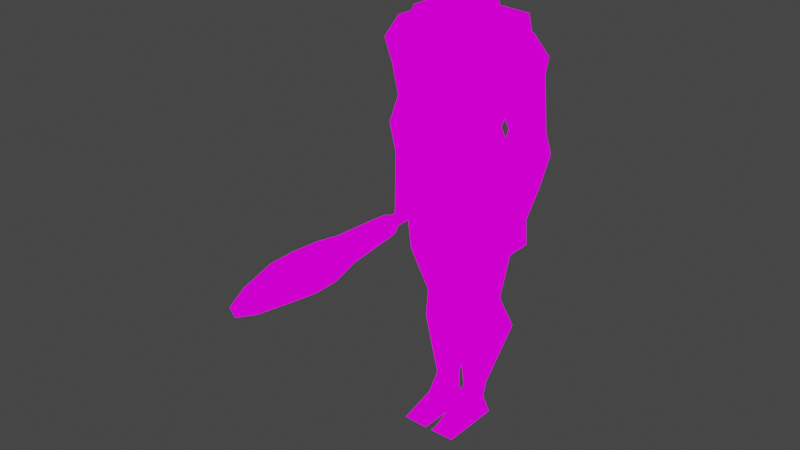 # Source: cyclops.blend  (saved by Blender 2.93.20; exported with 4.5.12 LTS)
import bpy
from mathutils import Matrix  # noqa: F401  (used for matrix-valued properties, if any)

bpy.ops.wm.read_factory_settings(use_empty=True)
scene = bpy.context.scene
scene.name = 'Scene'

# ---- collections
col_collection = bpy.data.collections.new('Collection'); scene.collection.children.link(col_collection)

# ---- images (referenced by path relative to the original .blend; pixels are not part of the script)
import os
ASSET_DIR = os.environ.get("B2B_ASSET_DIR", "")  # directory of the original .blend (textures are referenced by path, not embedded)
HERE = os.path.dirname(os.path.abspath(__file__))  # packed textures are extracted next to this script under _unpacked/

def load_image(name, relpath, width, height, colorspace="sRGB"):
    """Load a texture the original file referenced (path relative to the .blend, or extracted next to this script)."""
    p = next((c for c in (os.path.join(HERE, relpath), os.path.join(ASSET_DIR, relpath)) if relpath and os.path.exists(c)), "")
    if p:
        img = bpy.data.images.load(p, check_existing=True)
        img.name = name
    else:  # same state as the original file: an image datablock whose file is absent (Cycles renders it pink)
        img = bpy.data.images.new(name, width, height)
        img.source = "FILE"
        img.filepath = "//" + (relpath or name)
    img.colorspace_settings.name = colorspace
    return img
img_cyctet_jpg = load_image('cyctet.jpg', 'cyctet.jpg', 1024, 1024, 'sRGB')

# ---- materials (node trees are filled in below, after node groups)
mat_cyc = bpy.data.materials.new('cyc')
mat_cyc.use_transparent_shadow = False

# ---- material node trees
mat_cyc.use_nodes = True; mat_cyc.node_tree.nodes.clear()
_N = mat_cyc.node_tree.nodes; _L = mat_cyc.node_tree.links
n0 = _N.new('ShaderNodeOutputMaterial'); n0.name = 'Material Output'; n0.location = (300, 300)
n1 = _N.new('ShaderNodeEmission'); n1.name = 'Emission'; n1.location = (10, 300)
n2 = _N.new('ShaderNodeTexImage'); n2.name = 'Image Texture'; n2.location = (-280, 280)
n2.image = img_cyctet_jpg
_L.new(n1.outputs[0], n0.inputs[0])
_L.new(n2.outputs[0], n1.inputs[0])
n0.is_active_output = True

# ---- world
world_world = bpy.data.worlds.new('World'); scene.world = world_world
world_world.use_nodes = True; world_world.node_tree.nodes.clear()
_N = world_world.node_tree.nodes; _L = world_world.node_tree.links
n0 = _N.new('ShaderNodeOutputWorld'); n0.name = 'World Output'; n0.location = (300, 300)
n1 = _N.new('ShaderNodeBackground'); n1.name = 'Background'; n1.location = (10, 300)
n1.inputs[0].default_value = (0.05088, 0.05088, 0.05088, 1.0)
_L.new(n1.outputs[0], n0.inputs[0])
n0.is_active_output = True
world_world.color = (0.05088, 0.05088, 0.05088)
world_world.use_sun_shadow = False
world_world.sun_shadow_jitter_overblur = 0.0

# ---- meshes
me_cube_003 = bpy.data.meshes.new('Cube.003')
me_cube_003.from_pydata([(0.9161, -1.3, -1.713), (0.7976, -1.263, -1.162), (0.9161, 0.3542, -1.713), (0.7976, 1.193, -1.162), (0.9434, -1.272, -0.6421), (0.9434, 1.247, -0.6421), (1.025, -1.637, 0.324), (1.025, 1.466, 0.324), (1.025, -1.728, 1.108), (1.025, 1.165, 1.108), (0.6973, -1.482, 1.636), (0.6973, 0.8919, 1.636), (1.677, -1.535, -2.259), (1.677, 0.5167, -2.259), (-0.9161, -1.3, -1.713), (-0.7976, -1.263, -1.162), (-0.9161, 0.3542, -1.713), (-0.7976, 1.193, -1.162), (0.0, 0.3542, -1.758), (0.0, 1.193, -1.162), (0.0, -1.3, -1.758), (0.0, -1.263, -1.162), (-0.9434, -1.272, -0.6421), (-0.9434, 1.247, -0.6421), (0.0, 1.247, -0.6421), (0.0, -1.272, -0.6421), (-1.025, -1.637, 0.324), (-1.025, 1.466, 0.324), (0.0, 1.466, 0.324), (0.0, -1.637, 0.324), (-1.025, -1.728, 1.108), (-1.025, 1.165, 1.108), (0.0, 1.165, 1.108), (0.0, -1.728, 1.108), (-0.6973, -1.482, 1.636), (-0.6973, 0.8919, 1.636), (0.0, 0.8919, 1.819), (0.0, -1.482, 1.819), (-1.677, -1.535, -2.259), (-1.677, 0.5167, -2.259), (0.0, 0.5167, -2.228), (0.0, -1.535, -2.228), (2.312, 0.5596, -1.832), (2.312, 1.948, -3.912), (2.312, -1.542, -1.863), (2.312, -2.197, -3.927), (1.629, 1.976, -6.947), (1.629, -0.8061, -6.993), (1.947, 1.851, -7.695), (1.947, -0.8061, -7.555), (1.891, 1.851, -8.275), (1.891, -1.087, -8.213), (1.154, -2.197, -3.927), (1.154, 0.5596, -1.775), (1.154, 1.948, -3.912), (1.154, -1.542, -1.806), (0.9735, -0.8061, -7.555), (0.816, -0.8061, -6.993), (0.816, 1.976, -6.947), (0.9457, -1.158, -9.716), (0.9735, 1.851, -7.695), (0.9457, 1.504, -9.731), (-2.273, 0.5596, -1.832), (-2.273, 1.948, -3.912), (-2.273, -1.542, -1.863), (-2.273, -2.197, -3.927), (0.01954, 1.948, -3.912), (0.01954, -1.542, -1.751), (0.01954, -2.197, -3.927), (0.01954, 0.5596, -1.72), (-1.59, 1.976, -6.947), (-1.59, -0.8061, -6.993), (0.01954, 1.976, -6.947), (0.01954, -0.8061, -6.993), (-1.908, 1.851, -7.695), (-1.908, -0.8061, -7.555), (0.01954, 1.851, -7.695), (0.01954, -0.8061, -7.555), (-1.852, 1.851, -8.275), (-1.852, -1.087, -8.213), (0.01954, 1.165, -11.16), (0.01954, -1.227, -11.19), (-1.115, -2.197, -3.927), (-1.115, 0.5596, -1.775), (-1.115, 1.948, -3.912), (-1.115, -1.542, -1.806), (-0.9344, -0.8061, -7.555), (-0.777, -0.8061, -6.993), (-0.777, 1.976, -6.947), (-0.9066, -1.158, -9.716), (-0.9344, 1.851, -7.695), (-0.9066, 1.504, -9.731), (1.931, -0.9879, -3.578), (1.121, -0.7827, -2.351), (1.931, 0.9879, -3.705), (1.121, 0.8463, -2.325), (3.648, -0.9879, -3.334), (2.948, -0.7827, -2.376), (3.648, 0.9879, -3.461), (2.948, 0.8463, -2.35), (2.244, -1.003, -4.413), (2.244, 0.6468, -4.973), (3.509, -1.003, -4.139), (3.509, 0.6468, -4.699), (2.5, -1.194, -6.889), (2.5, 0.08725, -6.533), (3.612, -1.194, -6.808), (3.612, 0.08725, -6.452), (2.374, -1.238, -7.909), (2.374, 0.3734, -7.909), (3.886, -1.238, -7.798), (3.886, 0.3734, -7.798), (2.597, -0.8948, -9.261), (2.597, 0.2335, -9.261), (3.651, -0.8948, -9.302), (3.651, 0.2335, -9.302), (2.863, -0.3282, -10.78), (2.863, 0.5571, -10.78), (3.404, -0.3282, -10.8), (3.404, 0.5571, -10.8), (2.593, -0.6528, -11.87), (2.593, 0.7418, -11.87), (3.277, -0.6528, -12.25), (3.277, 0.7418, -12.25), (0.01576, -1.282, -10.56), (-0.603, -0.8528, -8.434), (0.01576, 1.147, -11.18), (-0.603, 1.239, -8.434), (2.245, -1.651, -9.851), (1.626, -1.161, -8.031), (2.245, 1.239, -10.48), (1.843, 1.239, -8.031), (0.09022, -1.117, -13.76), (0.09022, 0.9646, -13.76), (2.078, -1.117, -13.62), (2.078, 0.9646, -13.62), (0.2978, -1.287, -16.19), (0.2978, 0.2801, -16.19), (1.546, -1.287, -16.02), (1.546, 0.2801, -16.02), (0.04322, -1.989, -17.82), (0.04322, -0.02516, -17.82), (1.892, -1.989, -17.77), (1.892, -0.02516, -17.77), (0.4125, -0.9351, -20.96), (0.4125, -0.1026, -20.96), (1.179, -0.9351, -20.94), (1.179, -0.1026, -20.94), (0.3357, -0.8588, -21.76), (0.3357, 0.6299, -21.73), (1.102, -0.8588, -21.74), (1.102, 0.6299, -21.71), (0.1376, -0.9658, -22.65), (0.1376, 0.6453, -22.64), (1.408, -0.9658, -22.62), (1.408, 0.6453, -22.61), (0.3351, 2.123, -22.37), (1.101, 2.123, -22.35), (0.1369, 2.138, -22.61), (1.407, 2.138, -22.58), (-2.014, -0.9879, -3.578), (-1.204, -0.7827, -2.351), (-2.014, 0.9879, -3.705), (-1.204, 0.8463, -2.325), (-3.731, -0.9879, -3.334), (-3.031, -0.7827, -2.376), (-3.731, 0.9879, -3.461), (-3.031, 0.8463, -2.35), (-2.327, -1.003, -4.413), (-2.327, 0.6468, -4.973), (-3.592, -1.003, -4.139), (-3.592, 0.6468, -4.699), (-2.583, -1.194, -6.889), (-2.583, 0.08725, -6.533), (-3.695, -1.194, -6.808), (-3.695, 0.08725, -6.452), (-2.457, -1.238, -7.909), (-2.457, 0.3734, -7.909), (-3.969, -1.238, -7.798), (-3.969, 0.3734, -7.798), (-2.68, -0.8948, -9.261), (-2.68, 0.2335, -9.261), (-3.734, -0.8948, -9.302), (-3.734, 0.2335, -9.302), (-2.946, -0.3282, -10.78), (-2.946, 0.5571, -10.78), (-3.487, -0.3282, -10.8), (-3.487, 0.5571, -10.8), (-2.676, -0.6528, -11.87), (-2.676, 0.7418, -11.87), (-3.36, -0.6528, -12.25), (-3.36, 0.7418, -12.25), (-0.09883, -1.282, -10.56), (0.5199, -0.8528, -8.434), (-0.09883, 1.147, -11.18), (0.5199, 1.239, -8.434), (-2.328, -1.651, -9.851), (-1.709, -1.161, -8.031), (-2.328, 1.239, -10.48), (-1.926, 1.239, -8.031), (-0.1733, -1.117, -13.76), (-0.1733, 0.9646, -13.76), (-2.161, -1.117, -13.62), (-2.161, 0.9646, -13.62), (-0.3809, -1.287, -16.19), (-0.3809, 0.2801, -16.19), (-1.629, -1.287, -16.02), (-1.629, 0.2801, -16.02), (-0.1263, -1.989, -17.82), (-0.1263, -0.02516, -17.82), (-1.975, -1.989, -17.77), (-1.975, -0.02516, -17.77), (-0.4956, -0.9351, -20.96), (-0.4956, -0.1026, -20.96), (-1.262, -0.9351, -20.94), (-1.262, -0.1026, -20.94), (-0.4188, -0.8588, -21.76), (-0.4188, 0.6299, -21.73), (-1.185, -0.8588, -21.74), (-1.185, 0.6299, -21.71), (-0.2206, -0.9658, -22.65), (-0.2206, 0.6453, -22.64), (-1.491, -0.9658, -22.62), (-1.491, 0.6453, -22.61), (-0.4182, 2.123, -22.37), (-1.184, 2.123, -22.35), (-0.22, 2.138, -22.61), (-1.49, 2.138, -22.58), (2.448, -0.4486, -12.28), (2.756, -0.4388, -11.83), (2.434, 0.2857, -12.29), (2.741, 0.2955, -11.84), (2.9, -0.442, -12.59), (3.207, -0.4322, -12.14), (2.885, 0.2924, -12.6), (3.193, 0.3022, -12.15), (2.71, 1.6, -11.85), (2.403, 1.59, -12.3), (2.855, 1.597, -12.61), (3.162, 1.607, -12.16), (2.682, -3.201, -12.23), (2.834, -3.196, -12.01), (3.058, -3.193, -12.16), (2.905, -3.198, -12.38), (2.671, 1.882, -11.67), (2.219, 1.867, -12.34), (2.883, 1.877, -12.79), (3.334, 1.892, -12.13), (2.631, 2.337, -11.53), (2.055, 2.319, -12.37), (2.901, 2.331, -12.95), (3.476, 2.35, -12.1), (2.543, 5.376, -11.29), (1.762, 5.351, -12.44), (2.909, 5.368, -13.22), (3.69, 5.393, -12.07), (2.441, 6.994, -10.94), (1.364, 6.96, -12.52), (2.946, 6.983, -13.6), (4.023, 7.018, -12.01), (2.414, 8.303, -10.95), (1.337, 8.269, -12.53), (2.919, 8.292, -13.61), (3.997, 8.326, -12.02), (2.458, 10.4, -11.42), (1.749, 10.38, -12.46), (2.791, 10.39, -13.17), (3.5, 10.41, -12.13), (2.533, 11.72, -11.96), (2.258, 11.71, -12.37), (2.663, 11.71, -12.64), (2.938, 11.72, -12.24)], [], [(18, 19, 3, 2), (2, 3, 1, 0), (18, 2, 13, 40), (3, 19, 24, 5), (0, 1, 21, 20), (25, 4, 6, 29), (21, 1, 4, 25), (1, 3, 5, 4), (6, 7, 9, 8), (5, 24, 28, 7), (4, 5, 7, 6), (33, 8, 10, 37), (29, 6, 8, 33), (7, 28, 32, 9), (11, 36, 37, 10), (9, 32, 36, 11), (8, 9, 11, 10), (40, 13, 12, 41), (2, 0, 12, 13), (0, 20, 41, 12), (18, 16, 17, 19), (16, 14, 15, 17), (18, 40, 39, 16), (17, 23, 24, 19), (14, 20, 21, 15), (25, 29, 26, 22), (21, 25, 22, 15), (15, 22, 23, 17), (26, 30, 31, 27), (23, 27, 28, 24), (22, 26, 27, 23), (33, 37, 34, 30), (29, 33, 30, 26), (27, 31, 32, 28), (35, 34, 37, 36), (31, 35, 36, 32), (30, 34, 35, 31), (40, 41, 38, 39), (16, 39, 38, 14), (14, 38, 41, 20), (43, 45, 47, 46), (43, 42, 44, 45), (54, 53, 42, 43), (52, 55, 67, 68), (53, 69, 67, 55), (58, 46, 48, 60), (52, 68, 73, 57), (54, 43, 46, 58), (60, 48, 50, 61), (57, 73, 77, 56), (46, 47, 49, 48), (61, 50, 51, 59), (56, 77, 81, 59), (48, 49, 51, 50), (49, 56, 59, 51), (80, 61, 59, 81), (47, 57, 56, 49), (76, 60, 61, 80), (66, 54, 58, 72), (45, 52, 57, 47), (72, 58, 60, 76), (42, 53, 55, 44), (45, 44, 55, 52), (66, 69, 53, 54), (63, 70, 71, 65), (63, 65, 64, 62), (84, 63, 62, 83), (82, 68, 67, 85), (83, 85, 67, 69), (88, 90, 74, 70), (82, 87, 73, 68), (84, 88, 70, 63), (90, 91, 78, 74), (87, 86, 77, 73), (70, 74, 75, 71), (91, 89, 79, 78), (86, 89, 81, 77), (74, 78, 79, 75), (75, 79, 89, 86), (80, 81, 89, 91), (71, 75, 86, 87), (76, 80, 91, 90), (66, 72, 88, 84), (65, 71, 87, 82), (72, 76, 90, 88), (62, 64, 85, 83), (65, 82, 85, 64), (66, 84, 83, 69), (92, 93, 95, 94), (94, 95, 99, 98), (98, 99, 97, 96), (96, 97, 93, 92), (94, 98, 103, 101), (99, 95, 93, 97), (102, 100, 104, 106), (92, 94, 101, 100), (98, 96, 102, 103), (96, 92, 100, 102), (107, 106, 110, 111), (101, 103, 107, 105), (103, 102, 106, 107), (100, 101, 105, 104), (108, 109, 113, 112), (104, 105, 109, 108), (106, 104, 108, 110), (105, 107, 111, 109), (114, 112, 116, 118), (110, 108, 112, 114), (109, 111, 115, 113), (111, 110, 114, 115), (119, 118, 122, 123), (113, 115, 119, 117), (115, 114, 118, 119), (112, 113, 117, 116), (121, 123, 122, 120), (116, 117, 121, 120), (118, 116, 120, 122), (117, 119, 123, 121), (124, 125, 127, 126), (126, 127, 131, 130), (130, 131, 129, 128), (128, 129, 125, 124), (124, 126, 133, 132), (131, 127, 125, 129), (133, 135, 139, 137), (130, 128, 134, 135), (128, 124, 132, 134), (126, 130, 135, 133), (139, 138, 142, 143), (135, 134, 138, 139), (132, 133, 137, 136), (134, 132, 136, 138), (142, 140, 144, 146), (136, 137, 141, 140), (138, 136, 140, 142), (137, 139, 143, 141), (147, 146, 150, 151), (141, 143, 147, 145), (143, 142, 146, 147), (140, 141, 145, 144), (151, 150, 154, 155), (144, 145, 149, 148), (146, 144, 148, 150), (145, 147, 151, 149), (153, 155, 154, 152), (148, 149, 153, 152), (150, 148, 152, 154), (151, 155, 159, 157), (156, 157, 159, 158), (155, 153, 158, 159), (153, 149, 156, 158), (149, 151, 157, 156), (160, 161, 163, 162), (162, 163, 167, 166), (166, 167, 165, 164), (164, 165, 161, 160), (162, 166, 171, 169), (167, 163, 161, 165), (170, 168, 172, 174), (160, 162, 169, 168), (166, 164, 170, 171), (164, 160, 168, 170), (175, 174, 178, 179), (169, 171, 175, 173), (171, 170, 174, 175), (168, 169, 173, 172), (176, 177, 181, 180), (172, 173, 177, 176), (174, 172, 176, 178), (173, 175, 179, 177), (182, 180, 184, 186), (178, 176, 180, 182), (177, 179, 183, 181), (179, 178, 182, 183), (187, 186, 190, 191), (181, 183, 187, 185), (183, 182, 186, 187), (180, 181, 185, 184), (189, 191, 190, 188), (184, 185, 189, 188), (186, 184, 188, 190), (185, 187, 191, 189), (192, 193, 195, 194), (194, 195, 199, 198), (198, 199, 197, 196), (196, 197, 193, 192), (192, 194, 201, 200), (199, 195, 193, 197), (201, 203, 207, 205), (198, 196, 202, 203), (196, 192, 200, 202), (194, 198, 203, 201), (207, 206, 210, 211), (203, 202, 206, 207), (200, 201, 205, 204), (202, 200, 204, 206), (210, 208, 212, 214), (204, 205, 209, 208), (206, 204, 208, 210), (205, 207, 211, 209), (215, 214, 218, 219), (209, 211, 215, 213), (211, 210, 214, 215), (208, 209, 213, 212), (219, 218, 222, 223), (212, 213, 217, 216), (214, 212, 216, 218), (213, 215, 219, 217), (221, 223, 222, 220), (216, 217, 221, 220), (218, 216, 220, 222), (219, 223, 227, 225), (224, 225, 227, 226), (223, 221, 226, 227), (221, 217, 224, 226), (217, 219, 225, 224), (228, 229, 231, 230), (231, 235, 239, 236), (234, 235, 233, 232), (229, 228, 240, 241), (230, 234, 232, 228), (235, 231, 229, 233), (236, 239, 247, 244), (230, 231, 236, 237), (235, 234, 238, 239), (234, 230, 237, 238), (243, 242, 241, 240), (228, 232, 243, 240), (233, 229, 241, 242), (232, 233, 242, 243), (244, 247, 251, 248), (237, 236, 244, 245), (239, 238, 246, 247), (238, 237, 245, 246), (248, 251, 255, 252), (245, 244, 248, 249), (247, 246, 250, 251), (246, 245, 249, 250), (255, 254, 258, 259), (249, 248, 252, 253), (251, 250, 254, 255), (250, 249, 253, 254), (256, 259, 263, 260), (254, 253, 257, 258), (252, 255, 259, 256), (253, 252, 256, 257), (261, 260, 264, 265), (257, 256, 260, 261), (259, 258, 262, 263), (258, 257, 261, 262), (267, 266, 270, 271), (263, 262, 266, 267), (262, 261, 265, 266), (260, 263, 267, 264), (269, 268, 271, 270), (266, 265, 269, 270), (264, 267, 271, 268), (265, 264, 268, 269)])
_uv = me_cube_003.uv_layers.new(name='UVMap')
_uv.uv.foreach_set('vector', [0.4778, 0.849, 0.4651, 0.8692, 0.4569, 0.8671, 0.4553, 0.8485, 0.4307, 0.7926, 0.4421, 0.7967, 0.4116, 0.8001, 0.4102, 0.7949, 0.4778, 0.849, 0.4553, 0.8485, 0.4378, 0.837, 0.4787, 0.8399, 0.4569, 0.8671, 0.4651, 0.8692, 0.4644, 0.8789, 0.4526, 0.8766, 0.3867, 0.6945, 0.3887, 0.6873, 0.4025, 0.6873, 0.4025, 0.6951, 0.4025, 0.6805, 0.3862, 0.6805, 0.3847, 0.6671, 0.4025, 0.6671, 0.4025, 0.6873, 0.3887, 0.6873, 0.3862, 0.6805, 0.4025, 0.6805, 0.4116, 0.8001, 0.4421, 0.7967, 0.4438, 0.8017, 0.4125, 0.8051, 0.4097, 0.8147, 0.4483, 0.8105, 0.446, 0.8182, 0.41, 0.8221, 0.4526, 0.8766, 0.4644, 0.8789, 0.4798, 0.8977, 0.4492, 0.8948, 0.4125, 0.8051, 0.4438, 0.8017, 0.4483, 0.8105, 0.4097, 0.8147, 0.4025, 0.6568, 0.3847, 0.6568, 0.3904, 0.6492, 0.4025, 0.647, 0.4025, 0.6671, 0.3847, 0.6671, 0.3847, 0.6568, 0.4025, 0.6568, 0.4492, 0.8948, 0.4798, 0.8977, 0.4732, 0.9113, 0.448, 0.9103, 0.3936, 0.6837, 0.3849, 0.6775, 0.4122, 0.6559, 0.4209, 0.6621, 0.448, 0.9103, 0.4732, 0.9113, 0.4722, 0.9253, 0.4553, 0.9216, 0.41, 0.8221, 0.446, 0.8182, 0.4437, 0.8244, 0.4142, 0.8276, 0.25, 0.5, 0.375, 0.5, 0.375, 0.75, 0.25, 0.75, 0.4307, 0.7926, 0.4102, 0.7949, 0.4055, 0.7864, 0.431, 0.7836, 0.3867, 0.6945, 0.4025, 0.6951, 0.4025, 0.7019, 0.3734, 0.7022, 0.4778, 0.849, 0.4553, 0.8485, 0.4569, 0.8671, 0.4651, 0.8692, 0.4307, 0.7926, 0.4102, 0.7949, 0.4116, 0.8001, 0.4421, 0.7967, 0.4778, 0.849, 0.4787, 0.8399, 0.4378, 0.837, 0.4553, 0.8485, 0.4569, 0.8671, 0.4526, 0.8766, 0.4644, 0.8789, 0.4651, 0.8692, 0.3867, 0.6945, 0.4025, 0.6951, 0.4025, 0.6873, 0.3887, 0.6873, 0.4025, 0.6805, 0.4025, 0.6671, 0.3847, 0.6671, 0.3862, 0.6805, 0.4025, 0.6873, 0.4025, 0.6805, 0.3862, 0.6805, 0.3887, 0.6873, 0.4116, 0.8001, 0.4125, 0.8051, 0.4438, 0.8017, 0.4421, 0.7967, 0.4097, 0.8147, 0.41, 0.8221, 0.446, 0.8182, 0.4483, 0.8105, 0.4526, 0.8766, 0.4492, 0.8948, 0.4798, 0.8977, 0.4644, 0.8789, 0.4125, 0.8051, 0.4097, 0.8147, 0.4483, 0.8105, 0.4438, 0.8017, 0.4025, 0.6568, 0.4025, 0.647, 0.3904, 0.6492, 0.3847, 0.6568, 0.4025, 0.6671, 0.4025, 0.6568, 0.3847, 0.6568, 0.3847, 0.6671, 0.4492, 0.8948, 0.448, 0.9103, 0.4732, 0.9113, 0.4798, 0.8977, 0.3936, 0.6837, 0.4209, 0.6621, 0.4122, 0.6559, 0.3849, 0.6775, 0.448, 0.9103, 0.4553, 0.9216, 0.4722, 0.9253, 0.4732, 0.9113, 0.41, 0.8221, 0.4142, 0.8276, 0.4437, 0.8244, 0.446, 0.8182, 0.25, 0.5, 0.25, 0.75, 0.375, 0.75, 0.375, 0.5, 0.4307, 0.7926, 0.431, 0.7836, 0.4055, 0.7864, 0.4102, 0.7949, 0.3867, 0.6945, 0.3734, 0.7022, 0.4025, 0.7019, 0.4025, 0.6951, 0.4056, 0.7245, 0.3239, 0.726, 0.3749, 0.6405, 0.4759, 0.6421, 0.4056, 0.7245, 0.4236, 0.7836, 0.3473, 0.7825, 0.3239, 0.726, 0.4404, 0.7489, 0.4222, 0.7842, 0.4012, 0.7773, 0.4191, 0.7426, 0.4119, 0.6681, 0.4335, 0.6495, 0.4467, 0.6573, 0.4246, 0.6764, 0.3811, 0.6702, 0.3811, 0.6485, 0.4346, 0.6485, 0.4346, 0.6703, 0.4624, 0.6325, 0.433, 0.6329, 0.4209, 0.6126, 0.4561, 0.6119, 0.4119, 0.6681, 0.4246, 0.6764, 0.3918, 0.7047, 0.3829, 0.6988, 0.4404, 0.7489, 0.4191, 0.7426, 0.4533, 0.7042, 0.4683, 0.7086, 0.4561, 0.6119, 0.4209, 0.6126, 0.4224, 0.5968, 0.4558, 0.5558, 0.4769, 0.5534, 0.4768, 0.5642, 0.4666, 0.5642, 0.4668, 0.5517, 0.4769, 0.5069, 0.4754, 0.5418, 0.4648, 0.5398, 0.4633, 0.5083, 0.421, 0.5161, 0.4535, 0.5083, 0.4552, 0.5418, 0.4322, 0.5498, 0.4668, 0.5517, 0.4666, 0.5642, 0.405, 0.5587, 0.4322, 0.5498, 0.4633, 0.5083, 0.4648, 0.5398, 0.4552, 0.5418, 0.4535, 0.5083, 0.4648, 0.5398, 0.4668, 0.5517, 0.4322, 0.5498, 0.4552, 0.5418, 0.3924, 0.5269, 0.421, 0.5161, 0.4322, 0.5498, 0.405, 0.5587, 0.4754, 0.5418, 0.4769, 0.5534, 0.4668, 0.5517, 0.4648, 0.5398, 0.4906, 0.6114, 0.4561, 0.6119, 0.4558, 0.5558, 0.4884, 0.5156, 0.4613, 0.755, 0.4404, 0.7489, 0.4683, 0.7086, 0.483, 0.7129, 0.399, 0.6596, 0.4119, 0.6681, 0.3829, 0.6988, 0.3739, 0.6929, 0.4911, 0.632, 0.4624, 0.6325, 0.4561, 0.6119, 0.4906, 0.6114, 0.3811, 0.6924, 0.3811, 0.6702, 0.4346, 0.6703, 0.4346, 0.6924, 0.399, 0.6596, 0.4201, 0.6415, 0.4335, 0.6495, 0.4119, 0.6681, 0.4613, 0.755, 0.4428, 0.7909, 0.4222, 0.7842, 0.4404, 0.7489, 0.4056, 0.7245, 0.4759, 0.6421, 0.3749, 0.6405, 0.3239, 0.726, 0.4056, 0.7245, 0.3239, 0.726, 0.3473, 0.7825, 0.4236, 0.7836, 0.4404, 0.7489, 0.4191, 0.7426, 0.4012, 0.7773, 0.4222, 0.7842, 0.4119, 0.6681, 0.4246, 0.6764, 0.4467, 0.6573, 0.4335, 0.6495, 0.3811, 0.6702, 0.4346, 0.6703, 0.4346, 0.6485, 0.3811, 0.6485, 0.4624, 0.6325, 0.4561, 0.6119, 0.4209, 0.6126, 0.433, 0.6329, 0.4119, 0.6681, 0.3829, 0.6988, 0.3918, 0.7047, 0.4246, 0.6764, 0.4404, 0.7489, 0.4683, 0.7086, 0.4533, 0.7042, 0.4191, 0.7426, 0.4561, 0.6119, 0.4558, 0.5558, 0.4224, 0.5968, 0.4209, 0.6126, 0.4769, 0.5534, 0.4668, 0.5517, 0.4666, 0.5642, 0.4768, 0.5642, 0.4769, 0.5069, 0.4633, 0.5083, 0.4648, 0.5398, 0.4754, 0.5418, 0.421, 0.5161, 0.4322, 0.5498, 0.4552, 0.5418, 0.4535, 0.5083, 0.4668, 0.5517, 0.4322, 0.5498, 0.405, 0.5587, 0.4666, 0.5642, 0.4633, 0.5083, 0.4535, 0.5083, 0.4552, 0.5418, 0.4648, 0.5398, 0.4648, 0.5398, 0.4552, 0.5418, 0.4322, 0.5498, 0.4668, 0.5517, 0.3924, 0.5269, 0.405, 0.5587, 0.4322, 0.5498, 0.421, 0.5161, 0.4754, 0.5418, 0.4648, 0.5398, 0.4668, 0.5517, 0.4769, 0.5534, 0.4906, 0.6114, 0.4884, 0.5156, 0.4558, 0.5558, 0.4561, 0.6119, 0.4613, 0.755, 0.483, 0.7129, 0.4683, 0.7086, 0.4404, 0.7489, 0.399, 0.6596, 0.3739, 0.6929, 0.3829, 0.6988, 0.4119, 0.6681, 0.4911, 0.632, 0.4906, 0.6114, 0.4561, 0.6119, 0.4624, 0.6325, 0.3811, 0.6924, 0.4346, 0.6924, 0.4346, 0.6703, 0.3811, 0.6702, 0.399, 0.6596, 0.4119, 0.6681, 0.4335, 0.6495, 0.4201, 0.6415, 0.4613, 0.755, 0.4404, 0.7489, 0.4222, 0.7842, 0.4428, 0.7909, 0.3382, 0.7107, 0.3597, 0.7604, 0.3035, 0.7615, 0.2806, 0.7075, 0.344, 0.7436, 0.3752, 0.7777, 0.3127, 0.7805, 0.286, 0.7531, 0.343, 0.7046, 0.3379, 0.7369, 0.2845, 0.736, 0.2782, 0.7067, 0.2822, 0.7246, 0.3217, 0.7914, 0.3736, 0.7495, 0.3505, 0.7082, 0.344, 0.7436, 0.286, 0.7531, 0.2873, 0.7198, 0.3298, 0.7105, 0.3379, 0.7369, 0.3804, 0.7924, 0.327, 0.7914, 0.2845, 0.736, 0.2823, 0.6992, 0.3319, 0.6842, 0.2895, 0.659, 0.2555, 0.6703, 0.3382, 0.7107, 0.2806, 0.7075, 0.2806, 0.6744, 0.3381, 0.6875, 0.343, 0.7046, 0.2782, 0.7067, 0.2783, 0.6865, 0.3327, 0.6738, 0.2822, 0.7246, 0.3505, 0.7082, 0.3319, 0.6842, 0.2823, 0.6992, 0.2652, 0.6402, 0.2262, 0.6352, 0.2191, 0.6114, 0.2719, 0.6126, 0.3298, 0.7105, 0.2873, 0.7198, 0.2418, 0.6596, 0.2796, 0.6553, 0.3327, 0.6738, 0.2783, 0.6865, 0.2262, 0.6352, 0.2652, 0.6402, 0.3381, 0.6875, 0.2806, 0.6744, 0.2537, 0.633, 0.2895, 0.6223, 0.29, 0.5956, 0.2344, 0.5969, 0.2458, 0.5617, 0.2847, 0.5608, 0.2895, 0.6223, 0.2537, 0.633, 0.2344, 0.5969, 0.29, 0.5956, 0.2555, 0.6703, 0.2895, 0.659, 0.2876, 0.627, 0.2374, 0.6413, 0.2796, 0.6553, 0.2418, 0.6596, 0.2288, 0.6248, 0.2801, 0.6189, 0.2361, 0.5983, 0.2613, 0.595, 0.2572, 0.5457, 0.235, 0.548, 0.2374, 0.6413, 0.2876, 0.627, 0.2613, 0.595, 0.2361, 0.5983, 0.2801, 0.6189, 0.2288, 0.6248, 0.2327, 0.5856, 0.2688, 0.5845, 0.2719, 0.6126, 0.2191, 0.6114, 0.2252, 0.5766, 0.2542, 0.5735, 0.2663, 0.5364, 0.2373, 0.5357, 0.2282, 0.4996, 0.2738, 0.5007, 0.2688, 0.5845, 0.2327, 0.5856, 0.2371, 0.5458, 0.2556, 0.5452, 0.2542, 0.5735, 0.2252, 0.5766, 0.2373, 0.5357, 0.2663, 0.5364, 0.2847, 0.5608, 0.2458, 0.5617, 0.233, 0.522, 0.2635, 0.5213, 0.3896, 0.6528, 0.4102, 0.6528, 0.4102, 0.6734, 0.3896, 0.6734, 0.2635, 0.5213, 0.233, 0.522, 0.2254, 0.4931, 0.2735, 0.492, 0.235, 0.548, 0.2572, 0.5457, 0.2602, 0.5095, 0.2295, 0.5018, 0.2556, 0.5452, 0.2371, 0.5458, 0.2375, 0.5079, 0.2619, 0.5163, 0.4404, 0.4966, 0.4535, 0.48, 0.4759, 0.486, 0.4642, 0.5085, 0.4801, 0.535, 0.4888, 0.596, 0.4173, 0.5986, 0.4138, 0.5448, 0.419, 0.5818, 0.4099, 0.5983, 0.3883, 0.5921, 0.3911, 0.578, 0.4271, 0.4792, 0.4408, 0.463, 0.468, 0.4713, 0.4538, 0.4903, 0.4404, 0.4966, 0.4642, 0.5085, 0.4527, 0.5288, 0.4303, 0.5229, 0.4538, 0.4419, 0.4814, 0.4538, 0.468, 0.4713, 0.4408, 0.463, 0.4866, 0.4792, 0.4291, 0.4771, 0.4524, 0.4245, 0.4888, 0.4241, 0.419, 0.5818, 0.3911, 0.578, 0.4097, 0.5543, 0.4281, 0.56, 0.4271, 0.4792, 0.4538, 0.4903, 0.4452, 0.5206, 0.4204, 0.5158, 0.4801, 0.535, 0.4138, 0.5448, 0.4291, 0.4771, 0.4866, 0.4792, 0.4311, 0.5417, 0.4172, 0.5374, 0.4175, 0.5235, 0.4349, 0.529, 0.4281, 0.56, 0.4097, 0.5543, 0.4172, 0.5374, 0.4311, 0.5417, 0.4303, 0.5229, 0.4527, 0.5288, 0.4362, 0.5466, 0.4193, 0.5422, 0.4204, 0.5158, 0.4452, 0.5206, 0.4367, 0.5434, 0.4213, 0.5396, 0.4122, 0.5568, 0.4354, 0.5608, 0.4224, 0.5915, 0.4128, 0.5899, 0.4193, 0.5422, 0.4362, 0.5466, 0.4268, 0.5591, 0.4056, 0.5536, 0.4213, 0.5396, 0.4367, 0.5434, 0.4354, 0.5608, 0.4122, 0.5568, 0.4429, 0.5997, 0.4133, 0.598, 0.414, 0.5659, 0.4568, 0.5719, 0.4462, 0.5071, 0.4388, 0.5048, 0.4424, 0.4997, 0.4555, 0.504, 0.4568, 0.5719, 0.414, 0.5659, 0.4459, 0.5136, 0.4637, 0.5161, 0.4349, 0.529, 0.4175, 0.5235, 0.4388, 0.5048, 0.4462, 0.5071, 0.4056, 0.5536, 0.4268, 0.5591, 0.4141, 0.5845, 0.4052, 0.5822, 0.4555, 0.504, 0.4424, 0.4997, 0.4449, 0.4931, 0.4591, 0.4977, 0.4052, 0.5822, 0.4141, 0.5845, 0.4192, 0.5928, 0.403, 0.5889, 0.4128, 0.5899, 0.4224, 0.5915, 0.4214, 0.5992, 0.4117, 0.5976, 0.4637, 0.5161, 0.4459, 0.5136, 0.4527, 0.4955, 0.4704, 0.498, 0.3889, 0.5353, 0.4255, 0.5353, 0.4254, 0.5702, 0.3888, 0.5702, 0.403, 0.5889, 0.4192, 0.5928, 0.4159, 0.6004, 0.3985, 0.596, 0.4117, 0.5976, 0.4214, 0.5992, 0.4216, 0.6082, 0.4057, 0.6055, 0.4555, 0.504, 0.4591, 0.4977, 0.4725, 0.5015, 0.4711, 0.5041, 0.3947, 0.4978, 0.4168, 0.4978, 0.4254, 0.503, 0.3888, 0.503, 0.4255, 0.5353, 0.3889, 0.5353, 0.3888, 0.503, 0.4254, 0.503, 0.4159, 0.6004, 0.4192, 0.5928, 0.433, 0.6021, 0.4319, 0.6046, 0.4704, 0.498, 0.4527, 0.4955, 0.4601, 0.4672, 0.4778, 0.4697, 0.3382, 0.7107, 0.3597, 0.7604, 0.3035, 0.7615, 0.2806, 0.7075, 0.344, 0.7436, 0.3752, 0.7777, 0.3127, 0.7805, 0.286, 0.7531, 0.343, 0.7046, 0.3379, 0.7369, 0.2845, 0.736, 0.2782, 0.7067, 0.2822, 0.7246, 0.3217, 0.7914, 0.3736, 0.7495, 0.3505, 0.7082, 0.344, 0.7436, 0.286, 0.7531, 0.2873, 0.7198, 0.3298, 0.7105, 0.3379, 0.7369, 0.3804, 0.7924, 0.327, 0.7914, 0.2845, 0.736, 0.2823, 0.6992, 0.3319, 0.6842, 0.2895, 0.659, 0.2555, 0.6703, 0.3382, 0.7107, 0.2806, 0.7075, 0.2806, 0.6744, 0.3381, 0.6875, 0.343, 0.7046, 0.2782, 0.7067, 0.2783, 0.6865, 0.3327, 0.6738, 0.2822, 0.7246, 0.3505, 0.7082, 0.3319, 0.6842, 0.2823, 0.6992, 0.2652, 0.6402, 0.2262, 0.6352, 0.2191, 0.6114, 0.2719, 0.6126, 0.3298, 0.7105, 0.2873, 0.7198, 0.2418, 0.6596, 0.2796, 0.6553, 0.3327, 0.6738, 0.2783, 0.6865, 0.2262, 0.6352, 0.2652, 0.6402, 0.3381, 0.6875, 0.2806, 0.6744, 0.2537, 0.633, 0.2895, 0.6223, 0.29, 0.5956, 0.2344, 0.5969, 0.2458, 0.5617, 0.2847, 0.5608, 0.2895, 0.6223, 0.2537, 0.633, 0.2344, 0.5969, 0.29, 0.5956, 0.2555, 0.6703, 0.2895, 0.659, 0.2876, 0.627, 0.2374, 0.6413, 0.2796, 0.6553, 0.2418, 0.6596, 0.2288, 0.6248, 0.2801, 0.6189, 0.2361, 0.5983, 0.2613, 0.595, 0.2572, 0.5457, 0.235, 0.548, 0.2374, 0.6413, 0.2876, 0.627, 0.2613, 0.595, 0.2361, 0.5983, 0.2801, 0.6189, 0.2288, 0.6248, 0.2327, 0.5856, 0.2688, 0.5845, 0.2719, 0.6126, 0.2191, 0.6114, 0.2252, 0.5766, 0.2542, 0.5735, 0.2663, 0.5364, 0.2373, 0.5357, 0.2282, 0.4996, 0.2738, 0.5007, 0.2688, 0.5845, 0.2327, 0.5856, 0.2371, 0.5458, 0.2556, 0.5452, 0.2542, 0.5735, 0.2252, 0.5766, 0.2373, 0.5357, 0.2663, 0.5364, 0.2847, 0.5608, 0.2458, 0.5617, 0.233, 0.522, 0.2635, 0.5213, 0.3938, 0.6472, 0.4087, 0.6472, 0.4087, 0.6671, 0.3938, 0.6671, 0.2635, 0.5213, 0.233, 0.522, 0.2254, 0.4931, 0.2735, 0.492, 0.235, 0.548, 0.2572, 0.5457, 0.2602, 0.5095, 0.2295, 0.5018, 0.2556, 0.5452, 0.2371, 0.5458, 0.2375, 0.5079, 0.2619, 0.5163, 0.4404, 0.4966, 0.4535, 0.48, 0.4759, 0.486, 0.4642, 0.5085, 0.4801, 0.535, 0.4888, 0.596, 0.4173, 0.5986, 0.4138, 0.5448, 0.419, 0.5818, 0.4099, 0.5983, 0.3883, 0.5921, 0.3911, 0.578, 0.4271, 0.4792, 0.4408, 0.463, 0.468, 0.4713, 0.4538, 0.4903, 0.4404, 0.4966, 0.4642, 0.5085, 0.4527, 0.5288, 0.4303, 0.5229, 0.4538, 0.4419, 0.4814, 0.4538, 0.468, 0.4713, 0.4408, 0.463, 0.4866, 0.4792, 0.4291, 0.4771, 0.4524, 0.4245, 0.4888, 0.4241, 0.419, 0.5818, 0.3911, 0.578, 0.4097, 0.5543, 0.4281, 0.56, 0.4271, 0.4792, 0.4538, 0.4903, 0.4452, 0.5206, 0.4204, 0.5158, 0.4801, 0.535, 0.4138, 0.5448, 0.4291, 0.4771, 0.4866, 0.4792, 0.4311, 0.5417, 0.4172, 0.5374, 0.4175, 0.5235, 0.4349, 0.529, 0.4281, 0.56, 0.4097, 0.5543, 0.4172, 0.5374, 0.4311, 0.5417, 0.4303, 0.5229, 0.4527, 0.5288, 0.4362, 0.5466, 0.4193, 0.5422, 0.4204, 0.5158, 0.4452, 0.5206, 0.4367, 0.5434, 0.4213, 0.5396, 0.4122, 0.5568, 0.4354, 0.5608, 0.4224, 0.5915, 0.4128, 0.5899, 0.4193, 0.5422, 0.4362, 0.5466, 0.4268, 0.5591, 0.4056, 0.5536, 0.4213, 0.5396, 0.4367, 0.5434, 0.4354, 0.5608, 0.4122, 0.5568, 0.4429, 0.5997, 0.4133, 0.598, 0.414, 0.5659, 0.4568, 0.5719, 0.4462, 0.5071, 0.4388, 0.5048, 0.4424, 0.4997, 0.4555, 0.504, 0.4568, 0.5719, 0.414, 0.5659, 0.4459, 0.5136, 0.4637, 0.5161, 0.4349, 0.529, 0.4175, 0.5235, 0.4388, 0.5048, 0.4462, 0.5071, 0.4056, 0.5536, 0.4268, 0.5591, 0.4141, 0.5845, 0.4052, 0.5822, 0.4555, 0.504, 0.4424, 0.4997, 0.4449, 0.4931, 0.4591, 0.4977, 0.4052, 0.5822, 0.4141, 0.5845, 0.4192, 0.5928, 0.403, 0.5889, 0.4128, 0.5899, 0.4224, 0.5915, 0.4214, 0.5992, 0.4117, 0.5976, 0.4637, 0.5161, 0.4459, 0.5136, 0.4527, 0.4955, 0.4704, 0.498, 0.3889, 0.5353, 0.4255, 0.5353, 0.4254, 0.5702, 0.3888, 0.5702, 0.403, 0.5889, 0.4192, 0.5928, 0.4159, 0.6004, 0.3985, 0.596, 0.4117, 0.5976, 0.4214, 0.5992, 0.4216, 0.6082, 0.4057, 0.6055, 0.4555, 0.504, 0.4591, 0.4977, 0.4725, 0.5015, 0.4711, 0.5041, 0.3947, 0.4978, 0.4168, 0.4978, 0.4254, 0.503, 0.3888, 0.503, 0.4255, 0.5353, 0.3889, 0.5353, 0.3888, 0.503, 0.4254, 0.503, 0.4159, 0.6004, 0.4192, 0.5928, 0.433, 0.6021, 0.4319, 0.6046, 0.4704, 0.498, 0.4527, 0.4955, 0.4601, 0.4672, 0.4778, 0.4697, 0.7933, 0.2377, 0.8078, 0.2377, 0.8078, 0.2486, 0.7933, 0.2486, 0.8041, 0.2198, 0.8151, 0.2216, 0.8107, 0.2363, 0.7997, 0.2344, 0.7861, 0.2245, 0.7759, 0.2245, 0.7759, 0.2169, 0.7861, 0.2169, 0.8078, 0.2377, 0.7933, 0.2377, 0.7966, 0.1966, 0.8038, 0.1966, 0.82, 0.2227, 0.8076, 0.2227, 0.8076, 0.2134, 0.82, 0.2134, 0.8151, 0.2216, 0.8041, 0.2198, 0.8065, 0.2116, 0.8175, 0.2134, 0.7997, 0.2344, 0.8107, 0.2363, 0.8122, 0.2404, 0.7961, 0.2377, 0.7933, 0.2486, 0.8078, 0.2486, 0.8077, 0.268, 0.7932, 0.268, 0.7759, 0.2245, 0.7861, 0.2245, 0.7861, 0.238, 0.776, 0.238, 0.8076, 0.2227, 0.82, 0.2227, 0.82, 0.2392, 0.8076, 0.2392, 0.7726, 0.2775, 0.8184, 0.2775, 0.8184, 0.3233, 0.7726, 0.3233, 0.8052, 0.2562, 0.7928, 0.2562, 0.7961, 0.2212, 0.8023, 0.2212, 0.8027, 0.2404, 0.7918, 0.2386, 0.8035, 0.208, 0.8089, 0.2089, 0.7861, 0.2169, 0.7759, 0.2169, 0.7787, 0.1882, 0.7837, 0.1882, 0.7961, 0.2377, 0.8122, 0.2404, 0.8128, 0.2461, 0.7923, 0.2427, 0.7932, 0.268, 0.8077, 0.268, 0.8111, 0.2729, 0.7898, 0.2729, 0.776, 0.238, 0.7861, 0.238, 0.7885, 0.2414, 0.7736, 0.2414, 0.8076, 0.2392, 0.82, 0.2392, 0.8229, 0.2434, 0.8047, 0.2434, 0.7923, 0.2427, 0.8128, 0.2461, 0.8066, 0.281, 0.7788, 0.2763, 0.7898, 0.2729, 0.8111, 0.2729, 0.814, 0.28, 0.7868, 0.28, 0.7736, 0.2414, 0.7885, 0.2414, 0.7906, 0.2464, 0.7716, 0.2464, 0.8047, 0.2434, 0.8229, 0.2434, 0.8255, 0.2495, 0.8023, 0.2495, 0.7679, 0.278, 0.7936, 0.278, 0.7985, 0.2952, 0.763, 0.2952, 0.7868, 0.28, 0.814, 0.28, 0.8194, 0.3254, 0.7825, 0.3254, 0.7716, 0.2464, 0.7906, 0.2464, 0.7936, 0.278, 0.7679, 0.278, 0.8023, 0.2495, 0.8255, 0.2495, 0.8293, 0.2881, 0.7978, 0.2881, 0.768, 0.294, 0.8064, 0.3004, 0.8021, 0.3151, 0.7637, 0.3087, 0.7978, 0.2881, 0.8293, 0.2881, 0.8353, 0.3091, 0.7919, 0.3091, 0.7788, 0.2763, 0.8066, 0.281, 0.8064, 0.3004, 0.768, 0.294, 0.7825, 0.3254, 0.8194, 0.3254, 0.8264, 0.35, 0.7755, 0.35, 0.7607, 0.3107, 0.8116, 0.3107, 0.8029, 0.3426, 0.7694, 0.3426, 0.7607, 0.2912, 0.8116, 0.2912, 0.8116, 0.3107, 0.7607, 0.3107, 0.763, 0.2952, 0.7985, 0.2952, 0.7985, 0.3087, 0.763, 0.3087, 0.7919, 0.3091, 0.8353, 0.3091, 0.8353, 0.3257, 0.7919, 0.3257, 0.7691, 0.3309, 0.7924, 0.3309, 0.7853, 0.3457, 0.7762, 0.3457, 0.763, 0.3087, 0.7985, 0.3087, 0.7924, 0.3309, 0.7691, 0.3309, 0.7919, 0.3257, 0.8353, 0.3257, 0.8279, 0.3528, 0.7993, 0.3528, 0.7637, 0.3087, 0.8021, 0.3151, 0.7884, 0.338, 0.7631, 0.3338, 0.7845, 0.2598, 0.8277, 0.2598, 0.8277, 0.3029, 0.7845, 0.3029, 0.7993, 0.3528, 0.8279, 0.3528, 0.8191, 0.3708, 0.808, 0.3708, 0.7631, 0.3338, 0.7884, 0.338, 0.776, 0.3526, 0.7662, 0.351, 0.7694, 0.3426, 0.8029, 0.3426, 0.7926, 0.3637, 0.7796, 0.3637])
me_cube_003.materials.append(mat_cyc)
me_cube_003.use_remesh_fix_poles = True
me_cube_003.use_remesh_preserve_attributes = False
me_cube_003.update()
arm_armature = bpy.data.armatures.new('Armature')  # bones are not reproduced

# ---- objects
ob_cube_002 = bpy.data.objects.new('Cube.002', me_cube_003)
ob_armature = bpy.data.objects.new('Armature', arm_armature)

# ---- transforms, parenting, visibility, modifiers, constraints
ob_cube_002.parent = ob_armature
ob_cube_002.location = (0.01161, -8.201e-09, 4.604)
ob_cube_002.scale = (0.2029, 0.2029, 0.2029)
_vg = ob_cube_002.vertex_groups.new(name='body')
_vg.add([42, 43, 44, 45, 46, 47, 48, 49, 50, 51, 52, 53, 54, 55, 56, 57, 58, 59, 60, 61, 62, 63, 64, 65, 66, 67, 68, 69, 70, 71, 72, 73, 74, 75, 76, 77, 78, 79, 80, 81, 82, 83, 84, 85, 86, 87, 88, 89, 90, 91], 1.0, 'REPLACE')
_vg = ob_cube_002.vertex_groups.new(name='head')
_vg.add([0, 1, 2, 3, 4, 5, 6, 7, 8, 9, 10, 11, 12, 13, 14, 15, 16, 17, 18, 19, 20, 21, 22, 23, 24, 25, 26, 27, 28, 29, 30, 31, 32, 33, 34, 35, 36, 37, 38, 39, 40, 41], 1.0, 'REPLACE')
_vg = ob_cube_002.vertex_groups.new(name='upleg.l')
_vg.add([192, 193, 194, 195, 196, 197, 198, 199, 200, 201, 202, 203, 204, 205, 206, 207], 1.0, 'REPLACE')
_vg = ob_cube_002.vertex_groups.new(name='lowleg.l')
_vg.add([208, 209, 210, 211, 212, 213, 214, 215, 216, 217, 218, 219, 220, 221, 222, 223, 224, 225, 226, 227], 1.0, 'REPLACE')
_vg = ob_cube_002.vertex_groups.new(name='uparm.l')
_vg.add([160, 161, 162, 163, 164, 165, 166, 167, 168, 169, 170, 171, 172, 173, 174, 175], 1.0, 'REPLACE')
_vg = ob_cube_002.vertex_groups.new(name='lowarm.l')
_vg.add([176, 177, 178, 179, 180, 181, 182, 183, 184, 185, 186, 187, 188, 189, 190, 191], 1.0, 'REPLACE')
_vg = ob_cube_002.vertex_groups.new(name='upleg.r')
_vg.add([124, 125, 126, 127, 128, 129, 130, 131, 132, 133, 134, 135, 136, 137, 138, 139], 1.0, 'REPLACE')
_vg = ob_cube_002.vertex_groups.new(name='lowleg.r')
_vg.add([140, 141, 142, 143, 144, 145, 146, 147, 148, 149, 150, 151, 152, 153, 154, 155, 156, 157, 158, 159], 1.0, 'REPLACE')
_vg = ob_cube_002.vertex_groups.new(name='uparm.r')
_vg.add([92, 93, 94, 95, 96, 97, 98, 99, 100, 101, 102, 103, 104, 105, 106, 107], 1.0, 'REPLACE')
_vg = ob_cube_002.vertex_groups.new(name='lowarm.r')
_vg.add([108, 109, 110, 111, 112, 113, 114, 115, 116, 117, 118, 119, 120, 121, 122, 123], 1.0, 'REPLACE')
_vg = ob_cube_002.vertex_groups.new(name='club')
_vg.add([228, 229, 230, 231, 232, 233, 234, 235, 236, 237, 238, 239, 240, 241, 242, 243, 244, 245, 246, 247, 248, 249, 250, 251, 252, 253, 254, 255, 256, 257, 258, 259, 260, 261, 262, 263, 264, 265, 266, 267, 268, 269, 270, 271], 1.0, 'REPLACE')
_m = ob_cube_002.modifiers.new('Armature', 'ARMATURE')
_m.object = ob_armature
ob_armature.location = (0.0, 0.0, 0.0)
ob_armature.rotation_euler = (0.0, -0.0, 3.142)

# ---- collection membership
col_collection.objects.link(ob_cube_002)
col_collection.objects.link(ob_armature)

# ---- scene / render settings (as saved in the file)
scene.frame_start = 1; scene.frame_end = 20; scene.frame_set(1)
scene.render.engine = 'BLENDER_EEVEE_NEXT'
scene.cycles.use_denoising = False
scene.cycles.samples = 128
scene.cycles.sampling_pattern = 'TABULATED_SOBOL'
scene.cycles.use_adaptive_sampling = False
scene.cycles.use_light_tree = False
scene.view_settings.view_transform = 'Filmic'
bpy.context.view_layer.update()

# ---- added for rendering (the .blend has no active camera): camera
cam_auto = bpy.data.cameras.new('AutoCamera')
cam_auto.lens = 50.0
cam_auto.sensor_width = 36.0
cam_auto.clip_end = 1000.0
ob_auto_camera = bpy.data.objects.new('AutoCamera', cam_auto)
scene.collection.objects.link(ob_auto_camera)
ob_auto_camera.location = (5.57041, -7.56979, 6.95979)
ob_auto_camera.rotation_euler = (1.09748, -7.21219e-08, 0.694738)
scene.camera = ob_auto_camera
bpy.context.view_layer.update()
